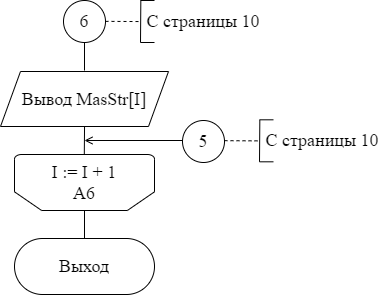

The diagram above was exported from draw.io. Its source (the exported page's mxGraphModel, read from the mxfile embedded in the PNG):
<mxGraphModel dx="981" dy="526" grid="1" gridSize="14" guides="1" tooltips="1" connect="1" arrows="1" fold="1" page="1" pageScale="1" pageWidth="827" pageHeight="1169" math="0" shadow="0">
  <root>
    <mxCell id="0" />
    <mxCell id="1" parent="0" />
    <mxCell id="rnhRpeJXhlQQacCMqh-E-21" value="" style="endArrow=none;html=1;rounded=0;fontFamily=Times New Roman;fontSize=18;entryX=0.5;entryY=1;entryDx=0;entryDy=0;" parent="1" target="oMZem23N9KxPs4hryC8c-1" edge="1">
      <mxGeometry width="50" height="50" relative="1" as="geometry">
        <mxPoint x="434" y="224" as="sourcePoint" />
        <mxPoint x="433.76" y="200" as="targetPoint" />
      </mxGeometry>
    </mxCell>
    <mxCell id="rnhRpeJXhlQQacCMqh-E-22" value="" style="endArrow=none;html=1;rounded=0;fontFamily=Times New Roman;fontSize=18;" parent="1" edge="1">
      <mxGeometry width="50" height="50" relative="1" as="geometry">
        <mxPoint x="433.8" y="308" as="sourcePoint" />
        <mxPoint x="434.04" y="280" as="targetPoint" />
      </mxGeometry>
    </mxCell>
    <mxCell id="oMZem23N9KxPs4hryC8c-1" value="6" style="ellipse;whiteSpace=wrap;html=1;aspect=fixed;fontFamily=Times New Roman;fontSize=18;strokeColor=default;strokeWidth=1;" parent="1" vertex="1">
      <mxGeometry x="413" y="154" width="42" height="42" as="geometry" />
    </mxCell>
    <mxCell id="oMZem23N9KxPs4hryC8c-4" value="" style="endArrow=none;dashed=1;html=1;rounded=0;fontFamily=Times New Roman;fontSize=18;" parent="1" edge="1">
      <mxGeometry width="50" height="50" relative="1" as="geometry">
        <mxPoint x="455" y="174.86000000000007" as="sourcePoint" />
        <mxPoint x="490" y="175.06" as="targetPoint" />
      </mxGeometry>
    </mxCell>
    <mxCell id="oMZem23N9KxPs4hryC8c-5" value="" style="endArrow=none;html=1;rounded=0;fontFamily=Times New Roman;fontSize=18;" parent="1" edge="1">
      <mxGeometry width="50" height="50" relative="1" as="geometry">
        <mxPoint x="490" y="196" as="sourcePoint" />
        <mxPoint x="490.3299999999999" y="154" as="targetPoint" />
      </mxGeometry>
    </mxCell>
    <mxCell id="oMZem23N9KxPs4hryC8c-6" value="" style="endArrow=none;html=1;rounded=0;fontFamily=Times New Roman;fontSize=18;" parent="1" edge="1">
      <mxGeometry width="50" height="50" relative="1" as="geometry">
        <mxPoint x="490" y="196" as="sourcePoint" />
        <mxPoint x="504" y="196" as="targetPoint" />
      </mxGeometry>
    </mxCell>
    <mxCell id="oMZem23N9KxPs4hryC8c-7" value="" style="endArrow=none;html=1;rounded=0;fontFamily=Times New Roman;fontSize=18;" parent="1" edge="1">
      <mxGeometry width="50" height="50" relative="1" as="geometry">
        <mxPoint x="490" y="154" as="sourcePoint" />
        <mxPoint x="504" y="154" as="targetPoint" />
      </mxGeometry>
    </mxCell>
    <mxCell id="oMZem23N9KxPs4hryC8c-8" value="С страницы 10" style="text;html=1;strokeColor=none;fillColor=none;align=center;verticalAlign=middle;whiteSpace=wrap;rounded=0;fontFamily=Times New Roman;fontSize=18;" parent="1" vertex="1">
      <mxGeometry x="490" y="154" width="126" height="42" as="geometry" />
    </mxCell>
    <mxCell id="oMZem23N9KxPs4hryC8c-17" value="" style="endArrow=none;html=1;rounded=0;fontFamily=Times New Roman;fontSize=18;exitX=0.5;exitY=1;exitDx=0;exitDy=0;exitPerimeter=0;" parent="1" source="oMZem23N9KxPs4hryC8c-18" edge="1">
      <mxGeometry width="50" height="50" relative="1" as="geometry">
        <mxPoint x="433.5799999999999" y="476" as="sourcePoint" />
        <mxPoint x="434" y="392" as="targetPoint" />
      </mxGeometry>
    </mxCell>
    <mxCell id="oMZem23N9KxPs4hryC8c-18" value="I := I + 1&lt;br&gt;А6" style="strokeWidth=1;html=1;shape=mxgraph.flowchart.loop_limit;whiteSpace=wrap;fontFamily=Times New Roman;fontSize=18;strokeColor=default;flipV=1;" parent="1" vertex="1">
      <mxGeometry x="364" y="308" width="140" height="56" as="geometry" />
    </mxCell>
    <mxCell id="W1YVtz7aPRJiIGdsRam_-14" value="5" style="ellipse;whiteSpace=wrap;html=1;aspect=fixed;fontFamily=Times New Roman;fontSize=18;strokeColor=default;strokeWidth=1;" parent="1" vertex="1">
      <mxGeometry x="532" y="274" width="42" height="42" as="geometry" />
    </mxCell>
    <mxCell id="W1YVtz7aPRJiIGdsRam_-15" value="" style="endArrow=open;html=1;rounded=0;fontFamily=Times New Roman;fontSize=18;endFill=0;" parent="1" edge="1">
      <mxGeometry width="50" height="50" relative="1" as="geometry">
        <mxPoint x="532" y="294" as="sourcePoint" />
        <mxPoint x="434" y="294" as="targetPoint" />
      </mxGeometry>
    </mxCell>
    <mxCell id="W1YVtz7aPRJiIGdsRam_-17" value="Выход" style="rounded=1;whiteSpace=wrap;html=1;fontFamily=Times New Roman;fontSize=18;strokeColor=default;strokeWidth=1;arcSize=50;" parent="1" vertex="1">
      <mxGeometry x="364" y="392" width="140" height="56" as="geometry" />
    </mxCell>
    <mxCell id="kYWRG6-2eI2xo7EUchwg-2" value="Вывод MasStr[I]" style="shape=parallelogram;perimeter=parallelogramPerimeter;whiteSpace=wrap;html=1;fixedSize=1;fontFamily=Times New Roman;fontSize=18;strokeColor=default;strokeWidth=1;" vertex="1" parent="1">
      <mxGeometry x="350" y="225" width="168" height="55" as="geometry" />
    </mxCell>
    <mxCell id="kYWRG6-2eI2xo7EUchwg-4" value="" style="endArrow=none;dashed=1;html=1;rounded=0;fontFamily=Times New Roman;fontSize=18;" edge="1" parent="1">
      <mxGeometry width="50" height="50" relative="1" as="geometry">
        <mxPoint x="574" y="294.17000000000013" as="sourcePoint" />
        <mxPoint x="609" y="294.36999999999995" as="targetPoint" />
      </mxGeometry>
    </mxCell>
    <mxCell id="kYWRG6-2eI2xo7EUchwg-5" value="" style="endArrow=none;html=1;rounded=0;fontFamily=Times New Roman;fontSize=18;" edge="1" parent="1">
      <mxGeometry width="50" height="50" relative="1" as="geometry">
        <mxPoint x="609" y="315.3099999999999" as="sourcePoint" />
        <mxPoint x="609.3299999999999" y="273.31" as="targetPoint" />
      </mxGeometry>
    </mxCell>
    <mxCell id="kYWRG6-2eI2xo7EUchwg-6" value="" style="endArrow=none;html=1;rounded=0;fontFamily=Times New Roman;fontSize=18;" edge="1" parent="1">
      <mxGeometry width="50" height="50" relative="1" as="geometry">
        <mxPoint x="609" y="315.3099999999999" as="sourcePoint" />
        <mxPoint x="623" y="315.3099999999999" as="targetPoint" />
      </mxGeometry>
    </mxCell>
    <mxCell id="kYWRG6-2eI2xo7EUchwg-7" value="" style="endArrow=none;html=1;rounded=0;fontFamily=Times New Roman;fontSize=18;" edge="1" parent="1">
      <mxGeometry width="50" height="50" relative="1" as="geometry">
        <mxPoint x="609" y="273.31" as="sourcePoint" />
        <mxPoint x="623" y="273.31" as="targetPoint" />
      </mxGeometry>
    </mxCell>
    <mxCell id="kYWRG6-2eI2xo7EUchwg-8" value="С страницы 10" style="text;html=1;strokeColor=none;fillColor=none;align=center;verticalAlign=middle;whiteSpace=wrap;rounded=0;fontFamily=Times New Roman;fontSize=18;" vertex="1" parent="1">
      <mxGeometry x="609" y="273.31" width="126" height="42" as="geometry" />
    </mxCell>
  </root>
</mxGraphModel>